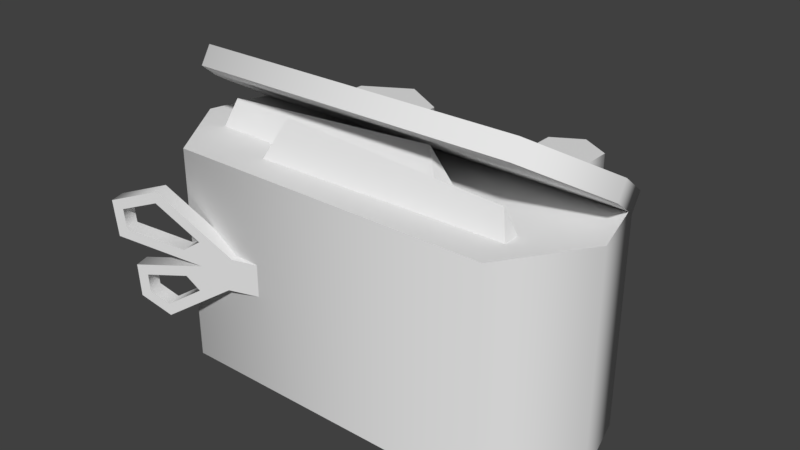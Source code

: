# Source: pickup-medkit-medium.blend  (saved by Blender 2.79.0; exported with 4.5.12 LTS)
import bpy
from mathutils import Matrix  # noqa: F401  (used for matrix-valued properties, if any)

bpy.ops.wm.read_factory_settings(use_empty=True)
scene = bpy.context.scene
scene.name = 'Scene'

# ---- collections
col_collection_1 = bpy.data.collections.new('Collection 1'); scene.collection.children.link(col_collection_1)

# ---- materials (node trees are filled in below, after node groups)
mat_material = bpy.data.materials.new('Material')
mat_material.alpha_threshold = 0.0
mat_material.use_transparent_shadow = False
mat_material.roughness = 0.5

# ---- material node trees

# ---- world
world_world = bpy.data.worlds.new('World'); scene.world = world_world
world_world.color = (0.05088, 0.05088, 0.05088)
world_world.use_sun_shadow = False
world_world.sun_shadow_jitter_overblur = 0.0
world_world.cycles.sampling_method = 'MANUAL'

# ---- meshes
me_pickup_medkit_medium = bpy.data.meshes.new('pickup-medkit-medium')
me_pickup_medkit_medium.from_pydata([(-0.2176, -0.02176, 0.1433), (-0.2157, -0.05633, 0.1427), (-0.1854, -0.07228, 0.1332), (-0.1456, -0.007882, 0.1208), (-0.1187, -0.02811, 0.1123), (-0.2334, 0.006815, 0.1482), (-0.2369, 0.04516, 0.1493), (-0.1873, 0.06333, 0.1338), (-0.1132, 0.006572, 0.1106), (-0.2066, -0.03079, 0.1398), (-0.2056, -0.04937, 0.1395), (-0.186, -0.0597, 0.1334), (-0.1634, -0.02246, 0.1263), (-0.1636, 0.006234, 0.1264), (-0.1501, -0.03595, 0.1222), (-0.2238, 0.01631, 0.1452), (-0.2257, 0.03765, 0.1458), (-0.189, 0.05108, 0.1343), (-0.1461, 0.01822, 0.1209), (-0.0817, -0.02818, 0.1008), (-0.0817, 0.005777, 0.1008), (-0.2125, -0.02176, 0.1595), (-0.2106, -0.05633, 0.1589), (-0.1803, -0.07228, 0.1494), (-0.1406, -0.007882, 0.137), (-0.1136, -0.02811, 0.1285), (-0.2283, 0.006815, 0.1644), (-0.2319, 0.04516, 0.1655), (-0.1822, 0.06333, 0.15), (-0.1081, 0.006572, 0.1268), (-0.2015, -0.03079, 0.156), (-0.2005, -0.04937, 0.1557), (-0.1809, -0.0597, 0.1496), (-0.1583, -0.02246, 0.1425), (-0.1585, 0.006234, 0.1426), (-0.1451, -0.03595, 0.1384), (-0.2187, 0.01631, 0.1614), (-0.2207, 0.03765, 0.162), (-0.184, 0.05108, 0.1505), (-0.141, 0.01822, 0.1371), (-0.07663, -0.02818, 0.117), (-0.07663, 0.005777, 0.117), (0.2329, -0.1307, 0.03321), (-0.2329, -0.1307, 0.03321), (0.2127, -0.1307, -0.04481), (-0.2127, -0.1307, -0.04481), (-0.1745, -0.1307, 0.1188), (0.1745, -0.1307, 0.1188), (0.2329, 0.09995, 0.03321), (-0.2329, 0.09995, 0.03321), (0.2127, 0.09995, -0.04481), (-0.2127, 0.09995, -0.04481), (-0.1745, 0.09995, 0.1188), (0.1745, 0.09995, 0.1188), (0.0003252, 0.07217, -0.154), (0.0003252, -0.1264, -0.154), (-0.115, -0.1023, -0.154), (-0.115, 0.09636, -0.154), (-0.06414, -0.1023, -0.1246), (-0.06414, 0.09636, -0.1246), (-0.06414, -0.1023, -0.0658), (-0.06414, 0.09636, -0.0658), (-0.115, -0.1023, -0.03641), (-0.115, 0.09636, -0.03641), (-0.166, -0.1023, -0.0658), (-0.166, 0.09636, -0.0658), (-0.166, -0.1023, -0.1246), (-0.166, 0.09636, -0.1246), (0.05123, -0.1264, -0.1246), (0.05123, 0.07217, -0.1246), (0.05123, -0.1264, -0.0658), (0.05123, 0.07217, -0.0658), (0.0003251, -0.1264, -0.03641), (0.0003251, 0.07217, -0.03641), (-0.05058, -0.1264, -0.0658), (-0.05058, 0.07217, -0.0658), (-0.05058, -0.1264, -0.1246), (-0.05058, 0.07217, -0.1246), (0.114, 0.0439, -0.154), (0.114, -0.09961, -0.154), (0.1649, -0.09961, -0.1246), (0.1649, 0.0439, -0.1246), (0.1649, -0.09961, -0.0658), (0.1649, 0.0439, -0.0658), (0.114, -0.09961, -0.03641), (0.114, 0.0439, -0.03641), (0.06311, -0.09961, -0.0658), (0.06311, 0.0439, -0.0658), (0.06311, -0.09961, -0.1246), (0.06311, 0.0439, -0.1246), (0.114, 0.06504, -0.1307), (0.1448, 0.06504, -0.113), (0.1448, 0.06504, -0.07743), (0.114, 0.06504, -0.05968), (0.08326, 0.06504, -0.07743), (0.08326, 0.06504, -0.113), (0.114, 0.1061, -0.1307), (0.1448, 0.1061, -0.113), (0.1448, 0.1061, -0.07743), (0.114, 0.1061, -0.05968), (0.08326, 0.1061, -0.07743), (0.08326, 0.1061, -0.113), (0.2329, 0.1327, 0.02151), (-0.2329, 0.1327, 0.02151), (0.2127, 0.09163, -0.04481), (-0.2127, 0.09163, -0.04481), (-0.1745, 0.1738, 0.08783), (0.1745, 0.1738, 0.08783), (0.2329, 0.1507, 0.01034), (-0.2329, 0.1507, 0.01034), (0.2127, 0.1097, -0.05598), (-0.2127, 0.1097, -0.05598), (-0.1745, 0.1918, 0.07666), (0.1745, 0.1918, 0.07666), (0.08586, 0.09799, 0.03089), (-0.1922, 0.08007, 0.03089), (0.06389, 0.1442, 0.04516), (-0.1763, 0.1287, 0.04516), (0.08582, 0.09868, 0.06233), (-0.1922, 0.08075, 0.06233), (0.177, 0.07816, 0.05795), (-0.1012, 0.09447, 0.05795), (0.1608, 0.1267, 0.07222), (-0.07947, 0.1408, 0.07222), (0.177, 0.07884, 0.08939), (-0.1011, 0.09516, 0.08939)], [], [(4, 3, 8), (8, 20, 19, 4), (25, 29, 24), (10, 1, 0, 9), (11, 2, 1, 10), (9, 0, 3, 12), (14, 4, 2, 11), (13, 3, 5, 15), (15, 5, 6, 16), (16, 6, 7, 17), (17, 7, 8, 18), (18, 8, 3, 13), (12, 3, 4, 14), (29, 25, 40, 41), (31, 30, 21, 22), (32, 31, 22, 23), (30, 33, 24, 21), (35, 32, 23, 25), (34, 36, 26, 24), (36, 37, 27, 26), (37, 38, 28, 27), (38, 39, 29, 28), (39, 34, 24, 29), (33, 35, 25, 24), (12, 14, 35, 33), (3, 0, 21, 24), (16, 17, 38, 37), (2, 4, 25, 23), (17, 18, 39, 38), (10, 9, 30, 31), (5, 3, 24, 26), (11, 10, 31, 32), (6, 5, 26, 27), (9, 12, 33, 30), (7, 6, 27, 28), (4, 19, 40, 25), (14, 11, 32, 35), (8, 7, 28, 29), (20, 8, 29, 41), (0, 1, 22, 21), (13, 15, 36, 34), (18, 13, 34, 39), (1, 2, 23, 22), (15, 16, 37, 36), (42, 44, 50, 48), (47, 42, 48, 53), (45, 51, 50, 44), (43, 46, 52, 49), (45, 43, 49, 51), (84, 85, 87, 86), (69, 54, 77, 75, 73, 71), (56, 57, 59, 58), (79, 80, 82, 84, 86, 88), (72, 73, 75, 74), (58, 59, 61, 60), (55, 68, 70, 72, 74, 76), (70, 71, 73, 72), (60, 61, 63, 62), (76, 77, 54, 55), (68, 69, 71, 70), (62, 63, 65, 64), (59, 57, 67, 65, 63, 61), (55, 54, 69, 68), (64, 65, 67, 66), (89, 87, 94, 95), (74, 75, 77, 76), (66, 67, 57, 56), (56, 58, 60, 62, 64, 66), (82, 83, 85, 84), (88, 89, 78, 79), (80, 81, 83, 82), (79, 78, 81, 80), (86, 87, 89, 88), (94, 93, 99, 100), (78, 89, 95, 90), (85, 83, 92, 93), (83, 81, 91, 92), (87, 85, 93, 94), (81, 78, 90, 91), (97, 96, 101, 100, 99, 98), (90, 95, 101, 96), (91, 90, 96, 97), (92, 91, 97, 98), (95, 94, 100, 101), (93, 92, 98, 99), (53, 48, 50), (46, 43, 45), (102, 103, 105, 104), (108, 110, 111, 109), (106, 107, 113, 112), (103, 106, 112, 109), (105, 103, 109, 111), (102, 104, 110, 108), (104, 105, 111, 110), (107, 102, 108, 113), (117, 115, 119), (116, 118, 114), (117, 116, 114, 115), (119, 118, 116, 117), (123, 121, 125), (122, 124, 120), (123, 122, 120, 121), (125, 124, 122, 123), (46, 47, 53, 52), (42, 47, 44), (52, 53, 50, 51), (49, 52, 51), (107, 106, 103, 102), (113, 108, 109, 112), (47, 46, 45, 44)])
me_pickup_medkit_medium.polygons.foreach_set('use_smooth', [1, 1, 1, 1, 1, 1, 1, 1, 1, 1, 1, 1, 1, 1, 1, 1, 1, 1, 1, 1, 1, 1, 1, 1, 1, 1, 1, 1, 1, 1, 1, 1, 1, 1, 1, 1, 1, 1, 1, 1, 1, 1, 1, 1, 1, 1, 1, 1, 1, 1, 1, 1, 1, 1, 1, 1, 1, 1, 1, 1, 1, 1, 1, 1, 1, 1, 1, 1, 1, 1, 1, 1, 1, 1, 1, 1, 1, 1, 1, 1, 1, 1, 1, 1, 1, 1, 1, 1, 1, 1, 1, 1, 1, 1, 1, 0, 0, 0, 0, 0, 0, 0, 0, 1, 1, 1, 1, 1, 1, 1])
_k = set([(0, 1), (0, 3), (1, 2), (2, 4), (3, 5), (3, 24), (4, 19), (5, 6), (6, 7), (7, 8), (8, 20), (9, 10), (9, 12), (10, 11), (11, 14), (12, 14), (13, 15), (13, 18), (15, 16), (16, 17), (17, 18), (21, 22), (21, 24), (22, 23), (23, 25), (24, 26), (25, 40), (26, 27), (27, 28), (28, 29), (29, 41), (30, 31), (30, 33), (31, 32), (32, 35), (33, 35), (34, 36), (34, 39), (36, 37), (37, 38), (38, 39), (42, 44), (42, 47), (43, 45), (43, 46), (44, 45), (46, 47), (48, 50), (48, 53), (49, 51), (49, 52), (50, 51), (52, 53), (54, 69), (54, 77), (55, 68), (55, 76), (56, 58), (56, 66), (57, 59), (57, 67), (58, 60), (59, 61), (60, 62), (61, 63), (62, 64), (63, 65), (64, 66), (65, 67), (68, 70), (69, 71), (70, 72), (71, 73), (72, 74), (73, 75), (74, 76), (75, 77), (79, 80), (79, 88), (80, 82), (82, 84), (84, 86), (86, 88), (90, 91), (90, 95), (91, 92), (92, 93), (93, 94), (94, 95), (96, 97), (96, 101), (97, 98), (98, 99), (99, 100), (100, 101), (102, 104), (102, 107), (103, 105), (103, 106), (104, 105), (106, 107), (108, 110), (108, 113), (109, 111), (109, 112), (110, 111), (112, 113)])
me_pickup_medkit_medium.attributes.new('sharp_edge', 'BOOLEAN', 'EDGE').data.foreach_set('value', [ (min(e.vertices), max(e.vertices)) in _k for e in me_pickup_medkit_medium.edges])
_uv = me_pickup_medkit_medium.uv_layers.new(name='UVMap')
_uv.uv.foreach_set('vector', [0.4219, 0.7969, 0.4062, 0.8438, 0.375, 0.7969, 0.375, 0.7969, 0.375, 0.75, 0.4219, 0.75, 0.4219, 0.7969, 0.4219, 0.7969, 0.375, 0.7969, 0.4062, 0.8438, 0.4531, 0.9219, 0.4688, 0.9375, 0.4062, 0.9375, 0.4219, 0.9219, 0.4688, 0.8906, 0.4844, 0.8906, 0.4688, 0.9375, 0.4531, 0.9219, 0.4219, 0.9219, 0.4062, 0.9375, 0.4062, 0.8438, 0.4219, 0.8594, 0.4375, 0.8438, 0.4219, 0.7969, 0.4844, 0.8906, 0.4688, 0.8906, 0.375, 0.8594, 0.4062, 0.8438, 0.375, 0.9688, 0.3594, 0.9531, 0.3594, 0.9531, 0.375, 0.9688, 0.3281, 0.9688, 0.3438, 0.9531, 0.3438, 0.9531, 0.3281, 0.9688, 0.2969, 0.8906, 0.3281, 0.8906, 0.3281, 0.8906, 0.2969, 0.8906, 0.375, 0.7969, 0.3594, 0.8438, 0.3594, 0.8438, 0.375, 0.7969, 0.4062, 0.8438, 0.375, 0.8594, 0.4219, 0.8594, 0.4062, 0.8438, 0.4219, 0.7969, 0.4375, 0.8438, 0.375, 0.7969, 0.4219, 0.7969, 0.4219, 0.75, 0.375, 0.75, 0.4531, 0.9219, 0.4219, 0.9219, 0.4062, 0.9375, 0.4688, 0.9375, 0.4688, 0.8906, 0.4531, 0.9219, 0.4688, 0.9375, 0.4844, 0.8906, 0.4219, 0.9219, 0.4219, 0.8594, 0.4062, 0.8438, 0.4062, 0.9375, 0.4375, 0.8438, 0.4688, 0.8906, 0.4844, 0.8906, 0.4219, 0.7969, 0.375, 0.8594, 0.3594, 0.9531, 0.375, 0.9688, 0.4062, 0.8438, 0.3594, 0.9531, 0.3438, 0.9531, 0.3281, 0.9688, 0.375, 0.9688, 0.3438, 0.9531, 0.3281, 0.8906, 0.2969, 0.8906, 0.3281, 0.9688, 0.3281, 0.8906, 0.3594, 0.8438, 0.375, 0.7969, 0.2969, 0.8906, 0.3594, 0.8438, 0.375, 0.8594, 0.4062, 0.8438, 0.375, 0.7969, 0.4219, 0.8594, 0.4375, 0.8438, 0.4219, 0.7969, 0.4062, 0.8438, 0.5156, 0.2344, 0.5156, 0.25, 0.5469, 0.25, 0.5469, 0.2344, 0.4375, 0.5, 0.4375, 0.5625, 0.4531, 0.5625, 0.4531, 0.5, 0.4688, 0.3281, 0.4688, 0.3594, 0.5, 0.3594, 0.5, 0.3281, 0.4375, 0.625, 0.4375, 0.7031, 0.4531, 0.7031, 0.4531, 0.625, 0.4688, 0.3594, 0.4688, 0.4062, 0.5, 0.4062, 0.5, 0.3594, 0.5156, 0.3125, 0.5156, 0.3281, 0.5469, 0.3281, 0.5469, 0.3125, 0.4375, 0.4219, 0.4375, 0.5, 0.4531, 0.5, 0.4531, 0.4219, 0.5156, 0.2812, 0.5156, 0.3125, 0.5469, 0.3125, 0.5469, 0.2812, 0.4375, 0.3906, 0.4375, 0.4219, 0.4531, 0.4219, 0.4531, 0.3906, 0.5156, 0.3281, 0.5156, 0.3594, 0.5469, 0.3594, 0.5469, 0.3281, 0.4375, 0.3438, 0.4375, 0.3906, 0.4531, 0.3906, 0.4531, 0.3438, 0.4375, 0.7031, 0.4375, 0.7344, 0.4531, 0.7344, 0.4531, 0.7031, 0.5156, 0.25, 0.5156, 0.2812, 0.5469, 0.2812, 0.5469, 0.25, 0.4375, 0.2656, 0.4375, 0.3438, 0.4531, 0.3438, 0.4531, 0.2656, 0.4375, 0.2344, 0.4375, 0.2656, 0.4531, 0.2656, 0.4531, 0.2344, 0.4375, 0.5625, 0.4375, 0.5938, 0.4531, 0.5938, 0.4531, 0.5625, 0.4688, 0.25, 0.4688, 0.3125, 0.5, 0.3125, 0.5, 0.25, 0.4688, 0.2344, 0.4688, 0.25, 0.5, 0.25, 0.5, 0.2344, 0.4375, 0.5938, 0.4375, 0.625, 0.4531, 0.625, 0.4531, 0.5938, 0.4688, 0.3125, 0.4688, 0.3281, 0.5, 0.3281, 0.5, 0.3125, 0.5312, 0.01562, 0.5938, 0.01562, 0.5938, 0.2031, 0.5312, 0.2031, 0.4375, 0.01562, 0.5312, 0.01562, 0.5312, 0.2031, 0.4375, 0.2031, 0.03125, 0.5625, 0.03125, 0.375, 0.4062, 0.375, 0.4062, 0.5625, 0.0625, 0.01562, 0.1406, 0.01562, 0.1406, 0.2031, 0.0625, 0.2031, 0.0, 0.01562, 0.0625, 0.01562, 0.0625, 0.2031, 0.0, 0.2031, 0.9219, 0.01562, 0.9219, 0.1094, 0.875, 0.1094, 0.875, 0.01562, 0.875, 0.5, 0.9062, 0.4531, 0.9688, 0.4531, 1.0, 0.5, 0.9688, 0.5469, 0.9062, 0.5469, 0.8438, 0.2969, 0.8438, 0.4219, 0.7969, 0.4219, 0.7969, 0.2969, 0.9219, 0.25, 0.8906, 0.2031, 0.9219, 0.1562, 0.9688, 0.1562, 1.0, 0.2031, 0.9688, 0.25, 0.8594, 0.4688, 0.8594, 0.5938, 0.8125, 0.5938, 0.8125, 0.4688, 0.7969, 0.2969, 0.7969, 0.4219, 0.75, 0.4219, 0.75, 0.2969, 0.875, 0.5, 0.9062, 0.4531, 0.9688, 0.4531, 1.0, 0.5, 0.9688, 0.5469, 0.9062, 0.5469, 0.625, 0.4688, 0.625, 0.5938, 0.5781, 0.5938, 0.5781, 0.4688, 0.75, 0.2969, 0.75, 0.4219, 0.7188, 0.4219, 0.7188, 0.2969, 0.7656, 0.4688, 0.7656, 0.5938, 0.7188, 0.5938, 0.7188, 0.4688, 0.6719, 0.4688, 0.6719, 0.5938, 0.625, 0.5938, 0.625, 0.4688, 0.9844, 0.2969, 0.9844, 0.4219, 0.9375, 0.4219, 0.9375, 0.2969, 0.9062, 0.5469, 0.875, 0.5, 0.9062, 0.4531, 0.9688, 0.4531, 1.0, 0.5, 0.9688, 0.5469, 0.7188, 0.4688, 0.7188, 0.5938, 0.6719, 0.5938, 0.6719, 0.4688, 0.9375, 0.2969, 0.9375, 0.4219, 0.8906, 0.4219, 0.8906, 0.2969, 0.8125, 0.1094, 0.875, 0.1094, 0.8594, 0.1562, 0.8281, 0.1562, 0.8125, 0.4688, 0.8125, 0.5938, 0.7656, 0.5938, 0.7656, 0.4688, 0.8906, 0.2969, 0.8906, 0.4219, 0.8438, 0.4219, 0.8438, 0.2969, 0.875, 0.5, 0.9062, 0.4531, 0.9688, 0.4531, 1.0, 0.5, 0.9688, 0.5469, 0.9062, 0.5469, 0.6719, 0.01562, 0.6719, 0.1094, 0.625, 0.1094, 0.625, 0.01562, 0.8125, 0.01562, 0.8125, 0.1094, 0.7656, 0.1094, 0.7656, 0.01562, 0.7188, 0.01562, 0.7188, 0.1094, 0.6719, 0.1094, 0.6719, 0.01562, 0.7656, 0.01562, 0.7656, 0.1094, 0.7188, 0.1094, 0.7188, 0.01562, 0.875, 0.01562, 0.875, 0.1094, 0.8125, 0.1094, 0.8125, 0.01562, 0.6562, 0.2031, 0.625, 0.2031, 0.625, 0.1719, 0.6562, 0.1719, 0.7656, 0.1094, 0.8125, 0.1094, 0.8125, 0.1562, 0.7812, 0.1562, 0.625, 0.1094, 0.6719, 0.1094, 0.6562, 0.1562, 0.625, 0.1562, 0.6719, 0.1094, 0.7188, 0.1094, 0.7031, 0.1562, 0.6719, 0.1562, 0.875, 0.1094, 0.9219, 0.1094, 0.9062, 0.1562, 0.875, 0.1562, 0.7188, 0.1094, 0.7656, 0.1094, 0.7656, 0.1562, 0.7344, 0.1562, 0.8125, 0.2031, 0.8281, 0.1719, 0.8594, 0.1719, 0.875, 0.2031, 0.8594, 0.2344, 0.8281, 0.2344, 0.7188, 0.2031, 0.6875, 0.2031, 0.6875, 0.1719, 0.7188, 0.1719, 0.7344, 0.2031, 0.7188, 0.2031, 0.7188, 0.1719, 0.7344, 0.1719, 0.7656, 0.2031, 0.7344, 0.2031, 0.7344, 0.1719, 0.7656, 0.1719, 0.6875, 0.2031, 0.6562, 0.2031, 0.6562, 0.1719, 0.6875, 0.1719, 0.7969, 0.2031, 0.7656, 0.2031, 0.7656, 0.1719, 0.7969, 0.1719, 0.3594, 0.2188, 0.4062, 0.2969, 0.3906, 0.3594, 0.0625, 0.7344, 0.01562, 0.6562, 0.03125, 0.5781, 0.8906, 0.875, 0.5, 0.875, 0.5156, 0.8125, 0.875, 0.8125, 0.875, 0.7031, 0.8594, 0.7656, 0.5312, 0.7656, 0.5156, 0.7031, 0.5469, 0.9688, 0.8438, 0.9688, 0.8438, 1.0, 0.5469, 1.0, 0.4531, 0.9688, 0.5469, 0.9688, 0.5469, 1.0, 0.4531, 1.0, 0.3906, 0.9688, 0.4531, 0.9688, 0.4531, 1.0, 0.3906, 1.0, 0.9219, 0.9688, 1.0, 0.9688, 1.0, 1.0, 0.9219, 1.0, 0.8906, 0.7969, 0.5156, 0.7969, 0.5156, 0.7812, 0.8906, 0.7812, 0.8438, 0.9688, 0.9219, 0.9688, 0.9219, 1.0, 0.8438, 1.0, 0.2656, 0.8281, 0.2969, 0.8594, 0.2812, 0.875, 0.0625, 0.8281, 0.04688, 0.875, 0.01562, 0.8594, 0.2656, 0.8281, 0.0625, 0.8281, 0.04688, 0.7969, 0.2812, 0.7969, 0.2812, 0.875, 0.04688, 0.875, 0.0625, 0.8281, 0.2656, 0.8281, 0.2656, 0.9375, 0.2969, 0.9688, 0.2812, 0.9844, 0.04688, 0.9375, 0.03125, 0.9844, 0.01562, 0.9688, 0.2656, 0.9375, 0.04688, 0.9375, 0.03125, 0.9062, 0.2812, 0.9062, 0.2812, 0.9844, 0.03125, 0.9844, 0.04688, 0.9375, 0.2656, 0.9375, 0.1406, 0.01562, 0.4375, 0.01562, 0.4375, 0.2031, 0.1406, 0.2031, 0.4219, 0.6562, 0.375, 0.7344, 0.4062, 0.5781, 0.04688, 0.2188, 0.3594, 0.2188, 0.3906, 0.3594, 0.01562, 0.3594, 0.0, 0.2969, 0.04688, 0.2188, 0.01562, 0.3594, 0.8438, 0.9531, 0.5469, 0.9531, 0.5, 0.875, 0.8906, 0.875, 0.8281, 0.6406, 0.875, 0.7031, 0.5156, 0.7031, 0.5625, 0.6406, 0.375, 0.7344, 0.0625, 0.7344, 0.03125, 0.5781, 0.4062, 0.5781])
me_pickup_medkit_medium.materials.append(mat_material)
me_pickup_medkit_medium.use_remesh_preserve_volume = False
me_pickup_medkit_medium.use_remesh_preserve_attributes = False
me_pickup_medkit_medium.use_mirror_vertex_groups = False
me_pickup_medkit_medium.use_paint_bone_selection = False
me_pickup_medkit_medium.use_paint_mask = True
me_pickup_medkit_medium.update()

# ---- objects
ob_pickup_medkit_medium = bpy.data.objects.new('pickup-medkit-medium', me_pickup_medkit_medium)

# ---- transforms, parenting, visibility, modifiers, constraints
ob_pickup_medkit_medium.location = (0.0, 0.0, 0.0)
ob_pickup_medkit_medium.rotation_euler = (1.571, -0.0, 0.0)
ob_pickup_medkit_medium.lineart.crease_threshold = 0.0
_m = ob_pickup_medkit_medium.modifiers.new('EdgeSplit', 'EDGE_SPLIT')
_m.use_edge_angle = False

# ---- collection membership
col_collection_1.objects.link(ob_pickup_medkit_medium)

# ---- scene / render settings (as saved in the file)
scene.frame_start = 0; scene.frame_end = 250; scene.frame_set(1)
scene.render.engine = 'BLENDER_EEVEE_NEXT'
scene.render.resolution_percentage = 50
scene.render.fps = 30
scene.render.dither_intensity = 0.0
scene.cycles.use_denoising = False
scene.cycles.samples = 128
scene.cycles.sampling_pattern = 'TABULATED_SOBOL'
scene.cycles.use_adaptive_sampling = False
scene.cycles.use_light_tree = False
scene.cycles.blur_glossy = 0.0
scene.cycles.sample_clamp_indirect = 0.0
scene.view_settings.view_transform = 'Standard'
bpy.context.view_layer.update()

# ---- added for rendering (the .blend has no active camera and no usable light): camera, sun
cam_auto = bpy.data.cameras.new('AutoCamera')
cam_auto.lens = 50.0
cam_auto.sensor_width = 36.0
cam_auto.clip_end = 1000.0
ob_auto_camera = bpy.data.objects.new('AutoCamera', cam_auto)
scene.collection.objects.link(ob_auto_camera)
ob_auto_camera.location = (0.602459, -0.731162, 0.514156)
ob_auto_camera.rotation_euler = (1.09748, -7.21219e-08, 0.694738)
scene.camera = ob_auto_camera
light_auto_sun = bpy.data.lights.new('AutoSun', 'SUN')
light_auto_sun.energy = 3.0
light_auto_sun.angle = 0.0523599
ob_auto_sun = bpy.data.objects.new('AutoSun', light_auto_sun)
scene.collection.objects.link(ob_auto_sun)
ob_auto_sun.rotation_euler = (0.872665, 0.174533, 0.523599)
bpy.context.view_layer.update()
